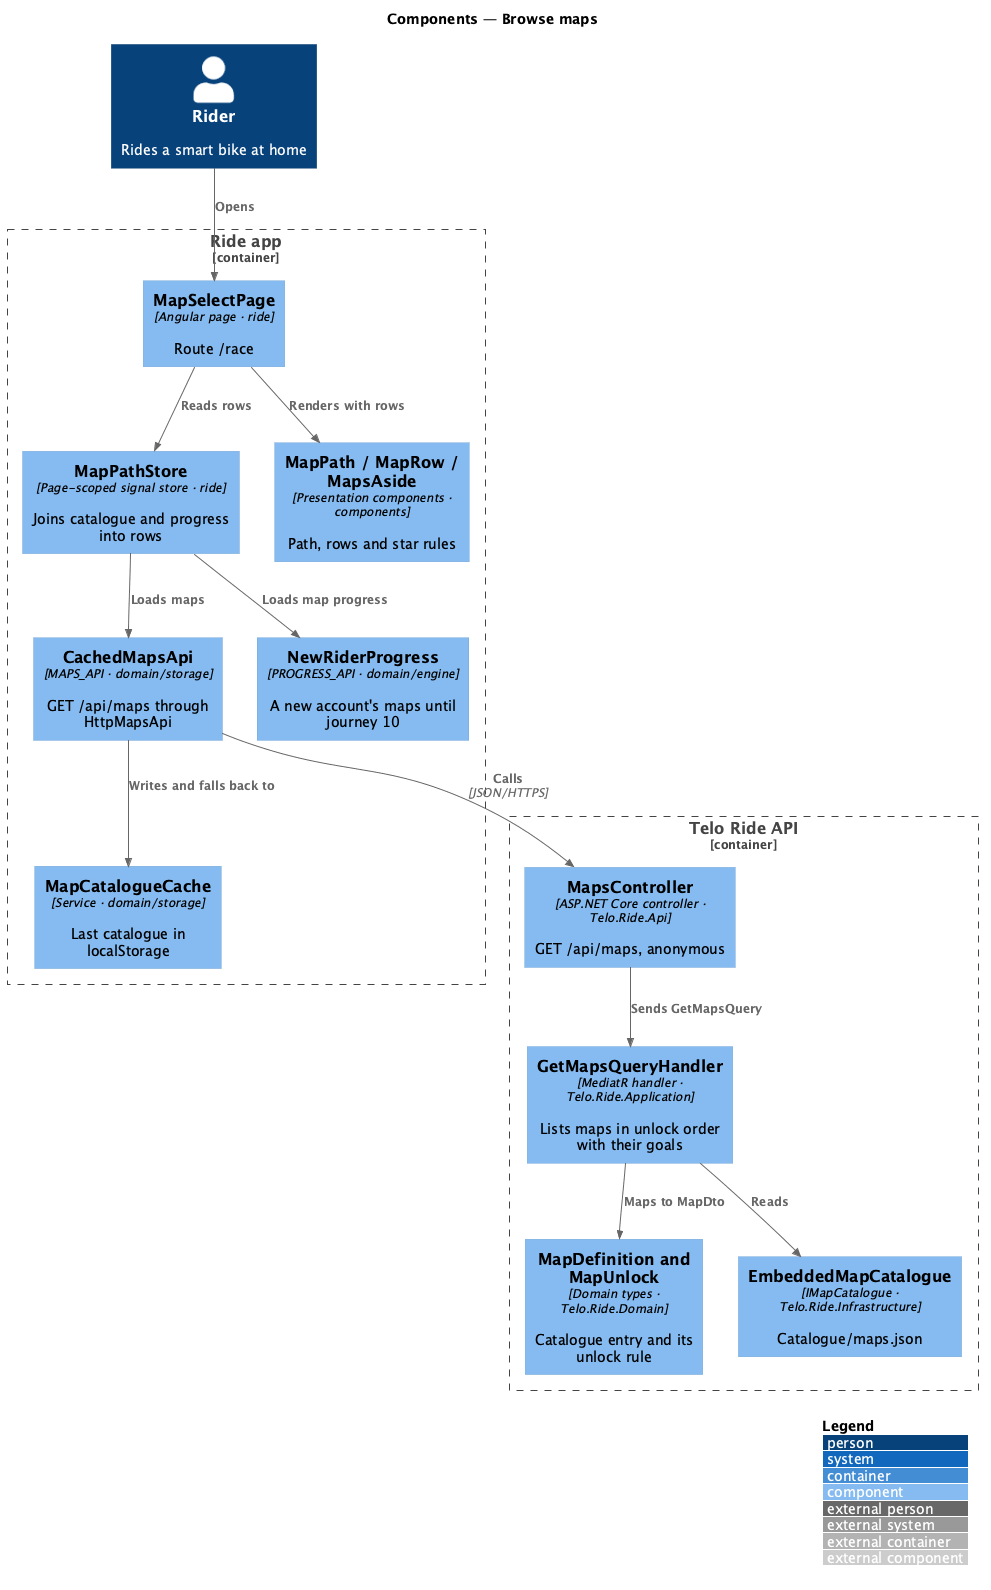

The diagram above was rendered by PlantUML. Its source (embedded in the PNG):
@startuml
!include <C4/C4_Component>
LAYOUT_WITH_LEGEND()
title Components — Browse maps
Person(rider, "Rider", "Rides a smart bike at home")
Container_Boundary(app, "Ride app") {
  Component(page, "MapSelectPage", "Angular page · ride", "Route /race")
  Component(store, "MapPathStore", "Page-scoped signal store · ride", "Joins catalogue and progress into rows")
  Component(path, "MapPath / MapRow / MapsAside", "Presentation components · components", "Path, rows and star rules")
  Component(mapsapi, "CachedMapsApi", "MAPS_API · domain/storage", "GET /api/maps through HttpMapsApi")
  Component(cache, "MapCatalogueCache", "Service · domain/storage", "Last catalogue in localStorage")
  Component(progress, "NewRiderProgress", "PROGRESS_API · domain/engine", "A new account's maps until journey 10")
}
Container_Boundary(api, "Telo Ride API") {
  Component(ctrl, "MapsController", "ASP.NET Core controller · Telo.Ride.Api", "GET /api/maps, anonymous")
  Component(handler, "GetMapsQueryHandler", "MediatR handler · Telo.Ride.Application", "Lists maps in unlock order with their goals")
  Component(entity, "MapDefinition and MapUnlock", "Domain types · Telo.Ride.Domain", "Catalogue entry and its unlock rule")
  Component(file, "EmbeddedMapCatalogue", "IMapCatalogue · Telo.Ride.Infrastructure", "Catalogue/maps.json")
}
Rel(rider, page, "Opens")
Rel(page, store, "Reads rows")
Rel(page, path, "Renders with rows")
Rel(store, mapsapi, "Loads maps")
Rel(store, progress, "Loads map progress")
Rel(mapsapi, cache, "Writes and falls back to")
Rel(mapsapi, ctrl, "Calls", "JSON/HTTPS")
Rel(ctrl, handler, "Sends GetMapsQuery")
Rel(handler, entity, "Maps to MapDto")
Rel(handler, file, "Reads")
@enduml